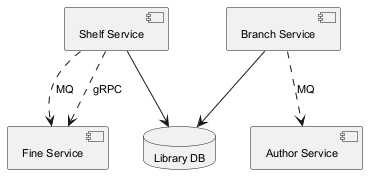

The diagram above was rendered by PlantUML. Its source (embedded in the PNG):
@startuml
skinparam monochrome true
skinparam defaultFontSize 11
component "Fine Service" as C_FineService
component "Author Service" as C_AuthorService
component "Shelf Service" as C_ShelfService
component "Branch Service" as C_BranchService
database "Library DB" as DB_library
C_ShelfService --> DB_library
C_BranchService --> DB_library
C_ShelfService ..> C_FineService : MQ
C_BranchService ..> C_AuthorService : MQ
C_ShelfService ..> C_FineService : gRPC
@enduml